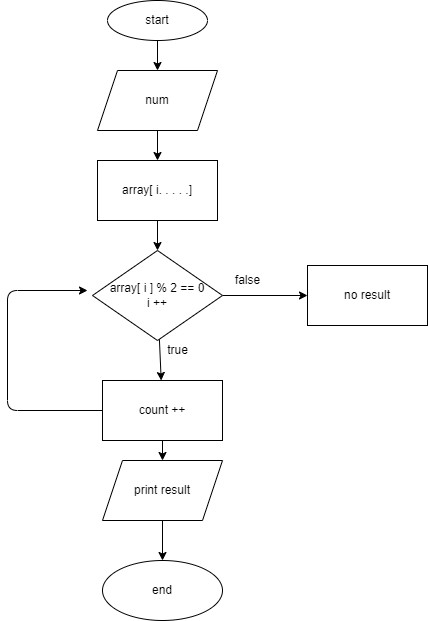

The diagram above was exported from draw.io. Its source (the exported page's mxGraphModel, read from the mxfile embedded in the PNG):
<mxGraphModel dx="372" dy="329" grid="1" gridSize="10" guides="1" tooltips="1" connect="1" arrows="1" fold="1" page="1" pageScale="1" pageWidth="827" pageHeight="1169" math="0" shadow="0">
  <root>
    <mxCell id="0" />
    <mxCell id="1" parent="0" />
    <mxCell id="4" style="edgeStyle=none;html=1;exitX=0.5;exitY=1;exitDx=0;exitDy=0;entryX=0.5;entryY=0;entryDx=0;entryDy=0;" edge="1" parent="1" source="2" target="3">
      <mxGeometry relative="1" as="geometry" />
    </mxCell>
    <mxCell id="2" value="start" style="ellipse;whiteSpace=wrap;html=1;" vertex="1" parent="1">
      <mxGeometry x="130" y="10" width="100" height="40" as="geometry" />
    </mxCell>
    <mxCell id="6" value="" style="edgeStyle=none;html=1;" edge="1" parent="1" source="3" target="5">
      <mxGeometry relative="1" as="geometry" />
    </mxCell>
    <mxCell id="3" value="num" style="shape=parallelogram;perimeter=parallelogramPerimeter;whiteSpace=wrap;html=1;fixedSize=1;" vertex="1" parent="1">
      <mxGeometry x="120" y="80" width="120" height="60" as="geometry" />
    </mxCell>
    <mxCell id="8" value="" style="edgeStyle=none;html=1;" edge="1" parent="1" source="5" target="7">
      <mxGeometry relative="1" as="geometry" />
    </mxCell>
    <mxCell id="5" value="array[ i. . . . .]" style="whiteSpace=wrap;html=1;" vertex="1" parent="1">
      <mxGeometry x="120" y="170" width="120" height="60" as="geometry" />
    </mxCell>
    <mxCell id="10" value="" style="edgeStyle=none;html=1;" edge="1" parent="1" source="7" target="9">
      <mxGeometry relative="1" as="geometry" />
    </mxCell>
    <mxCell id="18" value="" style="edgeStyle=none;html=1;" edge="1" parent="1" source="7" target="17">
      <mxGeometry relative="1" as="geometry" />
    </mxCell>
    <mxCell id="7" value="&lt;span&gt;array[ i ] % 2 == 0&lt;br&gt;i ++&lt;br&gt;&lt;/span&gt;" style="rhombus;whiteSpace=wrap;html=1;" vertex="1" parent="1">
      <mxGeometry x="115" y="260" width="130" height="90" as="geometry" />
    </mxCell>
    <mxCell id="13" style="edgeStyle=none;html=1;exitX=0.5;exitY=1;exitDx=0;exitDy=0;entryX=0.5;entryY=0;entryDx=0;entryDy=0;" edge="1" parent="1" source="9" target="12">
      <mxGeometry relative="1" as="geometry" />
    </mxCell>
    <mxCell id="16" style="edgeStyle=none;html=1;exitX=0;exitY=0.5;exitDx=0;exitDy=0;" edge="1" parent="1" source="9">
      <mxGeometry relative="1" as="geometry">
        <mxPoint x="110" y="300" as="targetPoint" />
        <Array as="points">
          <mxPoint x="30" y="420" />
          <mxPoint x="30" y="300" />
        </Array>
      </mxGeometry>
    </mxCell>
    <mxCell id="9" value="count ++" style="whiteSpace=wrap;html=1;" vertex="1" parent="1">
      <mxGeometry x="125" y="390" width="120" height="60" as="geometry" />
    </mxCell>
    <mxCell id="11" value="true" style="text;html=1;align=center;verticalAlign=middle;resizable=0;points=[];autosize=1;strokeColor=none;fillColor=none;" vertex="1" parent="1">
      <mxGeometry x="180" y="350" width="40" height="20" as="geometry" />
    </mxCell>
    <mxCell id="15" value="" style="edgeStyle=none;html=1;" edge="1" parent="1" source="12" target="14">
      <mxGeometry relative="1" as="geometry" />
    </mxCell>
    <mxCell id="12" value="print result" style="shape=parallelogram;perimeter=parallelogramPerimeter;whiteSpace=wrap;html=1;fixedSize=1;" vertex="1" parent="1">
      <mxGeometry x="125" y="470" width="120" height="60" as="geometry" />
    </mxCell>
    <mxCell id="14" value="end" style="ellipse;whiteSpace=wrap;html=1;" vertex="1" parent="1">
      <mxGeometry x="125" y="570" width="120" height="60" as="geometry" />
    </mxCell>
    <mxCell id="17" value="no result" style="whiteSpace=wrap;html=1;" vertex="1" parent="1">
      <mxGeometry x="330" y="275" width="120" height="60" as="geometry" />
    </mxCell>
    <mxCell id="19" value="false" style="text;html=1;align=center;verticalAlign=middle;resizable=0;points=[];autosize=1;strokeColor=none;fillColor=none;" vertex="1" parent="1">
      <mxGeometry x="250" y="280" width="40" height="20" as="geometry" />
    </mxCell>
  </root>
</mxGraphModel>